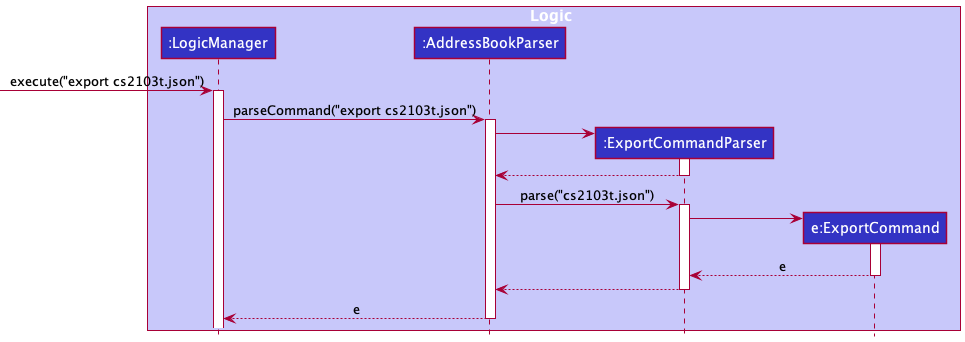

The diagram above was rendered by PlantUML. Its source (embedded in the PNG):
@startuml
!include style.puml

box Logic LOGIC_COLOR_T1
participant ":LogicManager" as LogicManager LOGIC_COLOR
participant ":AddressBookParser" as AddressBookParser LOGIC_COLOR
participant ":ExportCommandParser" as ExportCommandParser LOGIC_COLOR
participant "e:ExportCommand" as ExportCommand LOGIC_COLOR
end box

[-> LogicManager : execute("export cs2103t.json")
activate LogicManager

LogicManager -> AddressBookParser : parseCommand("export cs2103t.json")
activate AddressBookParser

create ExportCommandParser
AddressBookParser -> ExportCommandParser
activate ExportCommandParser

ExportCommandParser --> AddressBookParser
deactivate ExportCommandParser

AddressBookParser -> ExportCommandParser : parse("cs2103t.json")
activate ExportCommandParser

create ExportCommand
ExportCommandParser -> ExportCommand
activate ExportCommand

ExportCommand --> ExportCommandParser : e
deactivate ExportCommand

ExportCommandParser --> AddressBookParser
deactivate ExportCommandParser

AddressBookParser --> LogicManager : e
deactivate AddressBookParser

@enduml